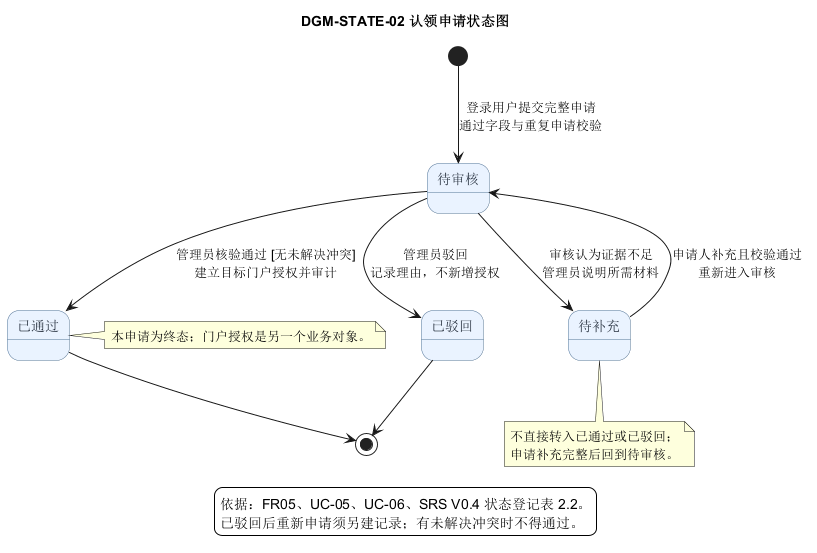

The diagram above was rendered by PlantUML. Its source (embedded in the PNG):
@startuml
title DGM-STATE-02 认领申请状态图

skinparam backgroundColor white
skinparam shadowing false
skinparam state {
  BackgroundColor #EAF3FF
  BorderColor #537494
  FontColor #1F2937
}

[*] --> 待审核 : 登录用户提交完整申请\n通过字段与重复申请校验

待审核 --> 待补充 : 审核认为证据不足\n管理员说明所需材料
待补充 --> 待审核 : 申请人补充且校验通过\n重新进入审核

待审核 --> 已通过 : 管理员核验通过 [无未解决冲突]\n建立目标门户授权并审计
待审核 --> 已驳回 : 管理员驳回\n记录理由，不新增授权

已通过 --> [*]
已驳回 --> [*]

note bottom of 待补充
  不直接转入已通过或已驳回；
  申请补充完整后回到待审核。
end note

note right of 已通过
  本申请为终态；门户授权是另一个业务对象。
end note

legend bottom
  依据：FR05、UC-05、UC-06、SRS V0.4 状态登记表 2.2。
  已驳回后重新申请须另建记录；有未解决冲突时不得通过。
endlegend
@enduml